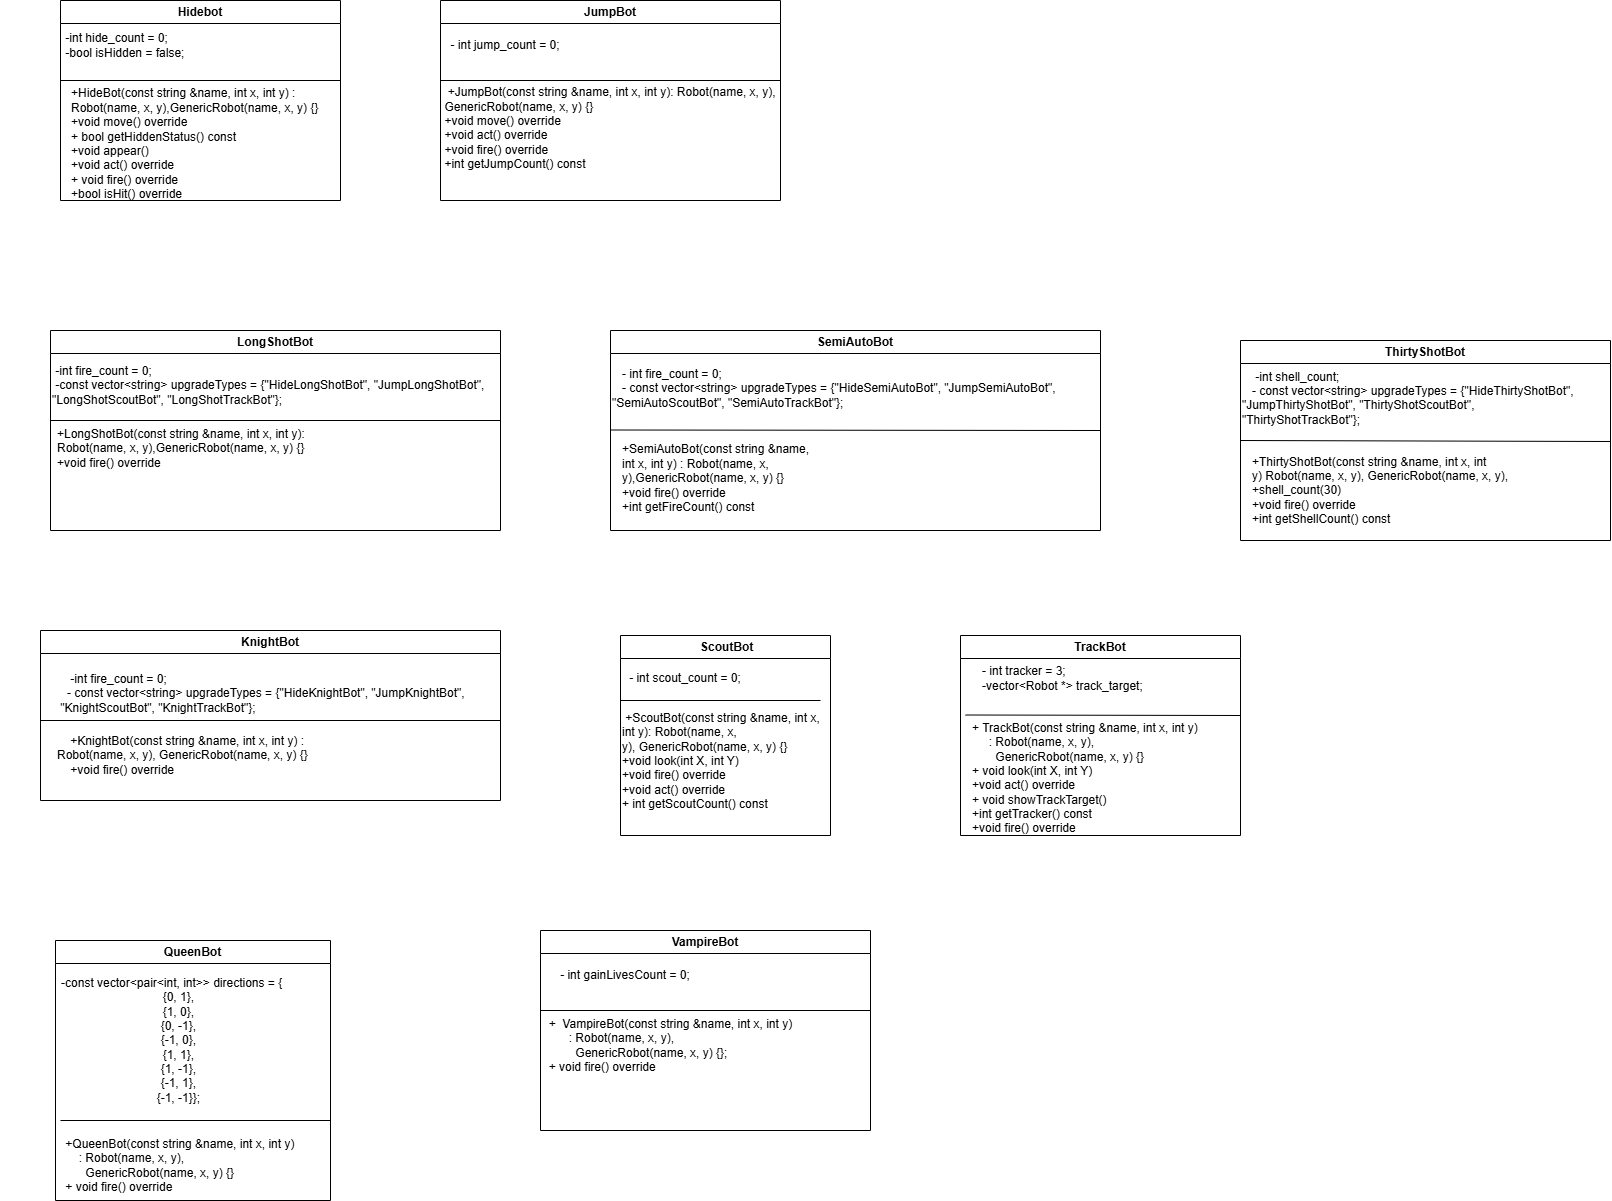

The diagram above was exported from draw.io. Its source (the exported page's mxGraphModel, read from the mxfile embedded in the PNG):
<mxGraphModel dx="1804" dy="928" grid="1" gridSize="10" guides="1" tooltips="1" connect="1" arrows="1" fold="1" page="1" pageScale="1" pageWidth="850" pageHeight="1100" math="0" shadow="0">
  <root>
    <mxCell id="0" />
    <mxCell id="1" parent="0" />
    <mxCell id="CGvUghyQHNpQq5ck0WqS-1" value="Hidebot" style="swimlane;whiteSpace=wrap;html=1;" vertex="1" parent="1">
      <mxGeometry x="110" y="110" width="280" height="200" as="geometry" />
    </mxCell>
    <mxCell id="CGvUghyQHNpQq5ck0WqS-2" value="&lt;div&gt;&amp;nbsp; &amp;nbsp; -int hide_count = 0;&lt;/div&gt;&lt;div&gt;&amp;nbsp; &amp;nbsp; -bool isHidden = false;&lt;/div&gt;" style="text;html=1;align=left;verticalAlign=middle;whiteSpace=wrap;rounded=0;" vertex="1" parent="CGvUghyQHNpQq5ck0WqS-1">
      <mxGeometry x="-10" y="30" width="170" height="30" as="geometry" />
    </mxCell>
    <mxCell id="CGvUghyQHNpQq5ck0WqS-3" value="&lt;div style=&quot;text-align: left;&quot;&gt;+HideBot(const string &amp;amp;name, int x, int y)&lt;span style=&quot;background-color: transparent; color: light-dark(rgb(0, 0, 0), rgb(255, 255, 255));&quot;&gt;&amp;nbsp;: Robot(name, x, y),&lt;/span&gt;&lt;span style=&quot;background-color: transparent; color: light-dark(rgb(0, 0, 0), rgb(255, 255, 255));&quot;&gt;GenericRobot(name, x, y) {}&lt;/span&gt;&lt;/div&gt;&lt;div style=&quot;text-align: left;&quot;&gt;&lt;span style=&quot;background-color: transparent; color: light-dark(rgb(0, 0, 0), rgb(255, 255, 255));&quot;&gt;+void move() override&lt;/span&gt;&lt;/div&gt;&lt;div style=&quot;text-align: left;&quot;&gt;+ bool getHiddenStatus() const&lt;/div&gt;&lt;div style=&quot;text-align: left;&quot;&gt;+void appear()&lt;/div&gt;&lt;div style=&quot;text-align: left;&quot;&gt;+void act() override&lt;/div&gt;&lt;div style=&quot;text-align: left;&quot;&gt;+ void fire() override&lt;/div&gt;&lt;div style=&quot;text-align: left;&quot;&gt;+bool isHit() override&lt;/div&gt;&lt;div style=&quot;text-align: left;&quot;&gt;&lt;br&gt;&lt;/div&gt;&lt;div&gt;&lt;br&gt;&lt;/div&gt;&lt;div&gt;&lt;br&gt;&lt;/div&gt;" style="text;html=1;align=center;verticalAlign=middle;whiteSpace=wrap;rounded=0;" vertex="1" parent="CGvUghyQHNpQq5ck0WqS-1">
      <mxGeometry x="10" y="150" width="270" height="30" as="geometry" />
    </mxCell>
    <mxCell id="CGvUghyQHNpQq5ck0WqS-4" value="" style="endArrow=none;html=1;rounded=0;" edge="1" parent="1">
      <mxGeometry width="50" height="50" relative="1" as="geometry">
        <mxPoint x="110" y="190" as="sourcePoint" />
        <mxPoint x="390" y="190" as="targetPoint" />
      </mxGeometry>
    </mxCell>
    <mxCell id="CGvUghyQHNpQq5ck0WqS-5" value="JumpBot" style="swimlane;whiteSpace=wrap;html=1;" vertex="1" parent="1">
      <mxGeometry x="490" y="110" width="340" height="200" as="geometry" />
    </mxCell>
    <mxCell id="CGvUghyQHNpQq5ck0WqS-6" value="-&amp;nbsp;int jump_count = 0;" style="text;html=1;align=center;verticalAlign=middle;whiteSpace=wrap;rounded=0;" vertex="1" parent="CGvUghyQHNpQq5ck0WqS-5">
      <mxGeometry y="30" width="130" height="30" as="geometry" />
    </mxCell>
    <mxCell id="CGvUghyQHNpQq5ck0WqS-10" value="" style="endArrow=none;html=1;rounded=0;" edge="1" parent="CGvUghyQHNpQq5ck0WqS-5">
      <mxGeometry width="50" height="50" relative="1" as="geometry">
        <mxPoint y="80" as="sourcePoint" />
        <mxPoint x="340" y="80" as="targetPoint" />
      </mxGeometry>
    </mxCell>
    <mxCell id="CGvUghyQHNpQq5ck0WqS-7" value="&lt;div style=&quot;text-align: left;&quot;&gt;&amp;nbsp;+JumpBot(const string &amp;amp;name, int x, int y)&lt;span style=&quot;background-color: transparent; color: light-dark(rgb(0, 0, 0), rgb(255, 255, 255));&quot;&gt;: Robot(name, x, y),&lt;/span&gt;&lt;/div&gt;&lt;div style=&quot;text-align: left;&quot;&gt;GenericRobot(name, x, y) {}&lt;/div&gt;&lt;div style=&quot;text-align: left;&quot;&gt;&lt;span style=&quot;background-color: transparent; color: light-dark(rgb(0, 0, 0), rgb(255, 255, 255));&quot;&gt;+void move() override&lt;/span&gt;&lt;/div&gt;&lt;div style=&quot;text-align: left;&quot;&gt;+void act() override&lt;/div&gt;&lt;div style=&quot;text-align: left;&quot;&gt;+void fire() override&lt;/div&gt;&lt;div style=&quot;text-align: left;&quot;&gt;+int getJumpCount() const&lt;/div&gt;&lt;div&gt;&lt;br&gt;&lt;/div&gt;" style="text;html=1;align=center;verticalAlign=middle;whiteSpace=wrap;rounded=0;" vertex="1" parent="CGvUghyQHNpQq5ck0WqS-5">
      <mxGeometry y="120" width="340" height="30" as="geometry" />
    </mxCell>
    <mxCell id="CGvUghyQHNpQq5ck0WqS-12" value="LongShotBot" style="swimlane;whiteSpace=wrap;html=1;" vertex="1" parent="1">
      <mxGeometry x="100" y="440" width="450" height="200" as="geometry" />
    </mxCell>
    <mxCell id="CGvUghyQHNpQq5ck0WqS-8" value="&lt;div&gt;&amp;nbsp;-int fire_count = 0;&lt;/div&gt;&lt;div&gt;&amp;nbsp;-const vector&amp;lt;string&amp;gt; upgradeTypes = {&quot;HideLongShotBot&quot;, &quot;JumpLongShotBot&quot;, &quot;LongShotScoutBot&quot;, &quot;LongShotTrackBot&quot;};&lt;/div&gt;" style="text;html=1;align=left;verticalAlign=middle;whiteSpace=wrap;rounded=0;" vertex="1" parent="CGvUghyQHNpQq5ck0WqS-12">
      <mxGeometry y="40" width="450" height="30" as="geometry" />
    </mxCell>
    <mxCell id="CGvUghyQHNpQq5ck0WqS-9" value="&lt;div&gt;+LongShotBot(const string &amp;amp;name, int x, int y)&lt;span style=&quot;background-color: transparent; color: light-dark(rgb(0, 0, 0), rgb(255, 255, 255));&quot;&gt;: Robot(name, x, y),&lt;/span&gt;&lt;span style=&quot;background-color: transparent; color: light-dark(rgb(0, 0, 0), rgb(255, 255, 255));&quot;&gt;GenericRobot(name, x, y) {}&lt;/span&gt;&lt;/div&gt;&lt;div&gt;&lt;span style=&quot;background-color: transparent; color: light-dark(rgb(0, 0, 0), rgb(255, 255, 255));&quot;&gt;+void fire() override&lt;/span&gt;&lt;/div&gt;&lt;div&gt;&lt;br&gt;&lt;/div&gt;" style="text;html=1;align=left;verticalAlign=middle;whiteSpace=wrap;rounded=0;" vertex="1" parent="CGvUghyQHNpQq5ck0WqS-12">
      <mxGeometry x="5" y="110" width="290" height="30" as="geometry" />
    </mxCell>
    <mxCell id="CGvUghyQHNpQq5ck0WqS-13" value="" style="endArrow=none;html=1;rounded=0;" edge="1" parent="1">
      <mxGeometry width="50" height="50" relative="1" as="geometry">
        <mxPoint x="100" y="530" as="sourcePoint" />
        <mxPoint x="550" y="530" as="targetPoint" />
      </mxGeometry>
    </mxCell>
    <mxCell id="CGvUghyQHNpQq5ck0WqS-14" value="SemiAutoBot" style="swimlane;whiteSpace=wrap;html=1;" vertex="1" parent="1">
      <mxGeometry x="660" y="440" width="490" height="200" as="geometry" />
    </mxCell>
    <mxCell id="CGvUghyQHNpQq5ck0WqS-17" value="&lt;div&gt;+SemiAutoBot(const string &amp;amp;name, int x, int y)&lt;span style=&quot;background-color: transparent; color: light-dark(rgb(0, 0, 0), rgb(255, 255, 255));&quot;&gt;&amp;nbsp;: Robot(name, x, y),&lt;/span&gt;&lt;span style=&quot;background-color: transparent; color: light-dark(rgb(0, 0, 0), rgb(255, 255, 255));&quot;&gt;GenericRobot(name, x, y) {}&lt;/span&gt;&lt;/div&gt;&lt;div&gt;&lt;span style=&quot;background-color: transparent; color: light-dark(rgb(0, 0, 0), rgb(255, 255, 255));&quot;&gt;+void fire() override&lt;/span&gt;&lt;/div&gt;&lt;div&gt;+int getFireCount() const&lt;/div&gt;&lt;div&gt;&lt;br&gt;&lt;/div&gt;" style="text;html=1;align=left;verticalAlign=middle;whiteSpace=wrap;rounded=0;" vertex="1" parent="CGvUghyQHNpQq5ck0WqS-14">
      <mxGeometry x="10" y="140" width="200" height="30" as="geometry" />
    </mxCell>
    <mxCell id="CGvUghyQHNpQq5ck0WqS-16" value="&lt;div&gt;&amp;nbsp; &amp;nbsp;- int fire_count = 0;&lt;/div&gt;&lt;div&gt;&amp;nbsp; &amp;nbsp;- const vector&amp;lt;string&amp;gt; upgradeTypes = {&quot;HideSemiAutoBot&quot;, &quot;JumpSemiAutoBot&quot;, &quot;SemiAutoScoutBot&quot;, &quot;SemiAutoTrackBot&quot;};&lt;/div&gt;&lt;div&gt;&lt;br&gt;&lt;/div&gt;" style="text;html=1;align=left;verticalAlign=middle;whiteSpace=wrap;rounded=0;" vertex="1" parent="CGvUghyQHNpQq5ck0WqS-14">
      <mxGeometry y="50" width="490" height="30" as="geometry" />
    </mxCell>
    <mxCell id="CGvUghyQHNpQq5ck0WqS-20" value="" style="endArrow=none;html=1;rounded=0;entryX=1;entryY=0.5;entryDx=0;entryDy=0;" edge="1" parent="CGvUghyQHNpQq5ck0WqS-14" target="CGvUghyQHNpQq5ck0WqS-14">
      <mxGeometry width="50" height="50" relative="1" as="geometry">
        <mxPoint y="99.5" as="sourcePoint" />
        <mxPoint x="480" y="100" as="targetPoint" />
      </mxGeometry>
    </mxCell>
    <mxCell id="CGvUghyQHNpQq5ck0WqS-15" value="&lt;div&gt;&lt;br&gt;&lt;/div&gt;" style="text;strokeColor=none;fillColor=none;align=left;verticalAlign=middle;spacingLeft=4;spacingRight=4;overflow=hidden;points=[[0,0.5],[1,0.5]];portConstraint=eastwest;rotatable=0;whiteSpace=wrap;html=1;" vertex="1" parent="1">
      <mxGeometry x="350" y="830" width="290" height="30" as="geometry" />
    </mxCell>
    <mxCell id="CGvUghyQHNpQq5ck0WqS-21" value="ThirtyShotBot" style="swimlane;whiteSpace=wrap;html=1;" vertex="1" parent="1">
      <mxGeometry x="1290" y="450" width="370" height="200" as="geometry" />
    </mxCell>
    <mxCell id="CGvUghyQHNpQq5ck0WqS-18" value="&lt;div&gt;&amp;nbsp; &amp;nbsp; -int shell_count;&lt;/div&gt;&lt;div&gt;&amp;nbsp; &amp;nbsp;- const vector&amp;lt;string&amp;gt; upgradeTypes = {&quot;HideThirtyShotBot&quot;, &quot;JumpThirtyShotBot&quot;, &quot;ThirtyShotScoutBot&quot;, &quot;ThirtyShotTrackBot&quot;};&lt;/div&gt;&lt;div&gt;&lt;br&gt;&lt;/div&gt;" style="text;html=1;align=left;verticalAlign=middle;whiteSpace=wrap;rounded=0;" vertex="1" parent="CGvUghyQHNpQq5ck0WqS-21">
      <mxGeometry y="50" width="342.5" height="30" as="geometry" />
    </mxCell>
    <mxCell id="CGvUghyQHNpQq5ck0WqS-23" value="" style="endArrow=none;html=1;rounded=0;" edge="1" parent="CGvUghyQHNpQq5ck0WqS-21">
      <mxGeometry width="50" height="50" relative="1" as="geometry">
        <mxPoint y="100" as="sourcePoint" />
        <mxPoint x="370" y="101" as="targetPoint" />
      </mxGeometry>
    </mxCell>
    <mxCell id="CGvUghyQHNpQq5ck0WqS-19" value="&lt;div&gt;+ThirtyShotBot(const string &amp;amp;name, int x, int y)&lt;span style=&quot;background-color: transparent; color: light-dark(rgb(0, 0, 0), rgb(255, 255, 255));&quot;&gt;&amp;nbsp;Robot(name, x, y),&lt;/span&gt;&lt;span style=&quot;background-color: transparent; color: light-dark(rgb(0, 0, 0), rgb(255, 255, 255));&quot;&gt;&amp;nbsp;GenericRobot(name, x, y),&lt;/span&gt;&lt;/div&gt;&lt;div&gt;+shell_count(30)&lt;/div&gt;&lt;div&gt;+void fire() override&lt;/div&gt;&lt;div&gt;+int getShellCount() const&lt;/div&gt;" style="text;html=1;align=left;verticalAlign=middle;whiteSpace=wrap;rounded=0;" vertex="1" parent="CGvUghyQHNpQq5ck0WqS-21">
      <mxGeometry x="10" y="130" width="260" height="40" as="geometry" />
    </mxCell>
    <mxCell id="CGvUghyQHNpQq5ck0WqS-24" value="KnightBot" style="swimlane;whiteSpace=wrap;html=1;" vertex="1" parent="1">
      <mxGeometry x="90" y="740" width="460" height="170" as="geometry" />
    </mxCell>
    <mxCell id="CGvUghyQHNpQq5ck0WqS-26" value="" style="endArrow=none;html=1;rounded=0;" edge="1" parent="CGvUghyQHNpQq5ck0WqS-24">
      <mxGeometry width="50" height="50" relative="1" as="geometry">
        <mxPoint y="90" as="sourcePoint" />
        <mxPoint x="460" y="90" as="targetPoint" />
      </mxGeometry>
    </mxCell>
    <mxCell id="CGvUghyQHNpQq5ck0WqS-27" value="&lt;div&gt;&amp;nbsp; &amp;nbsp; +KnightBot(const string &amp;amp;name, int x, int y)&lt;span style=&quot;background-color: transparent; color: light-dark(rgb(0, 0, 0), rgb(255, 255, 255));&quot;&gt;&amp;nbsp;: Robot(name, x, y),&lt;/span&gt;&lt;span style=&quot;background-color: transparent; color: light-dark(rgb(0, 0, 0), rgb(255, 255, 255));&quot;&gt;&amp;nbsp;GenericRobot(name, x, y) {}&lt;/span&gt;&lt;/div&gt;&lt;div&gt;&lt;span style=&quot;background-color: transparent; color: light-dark(rgb(0, 0, 0), rgb(255, 255, 255));&quot;&gt;&amp;nbsp; &amp;nbsp; +void fire() override&lt;/span&gt;&lt;/div&gt;" style="text;html=1;align=left;verticalAlign=middle;whiteSpace=wrap;rounded=0;" vertex="1" parent="CGvUghyQHNpQq5ck0WqS-24">
      <mxGeometry x="15" y="110" width="320" height="30" as="geometry" />
    </mxCell>
    <mxCell id="CGvUghyQHNpQq5ck0WqS-25" value="&lt;div&gt;&amp;nbsp; &amp;nbsp; -int fire_count = 0;&lt;/div&gt;&lt;div style=&quot;&quot;&gt;&amp;nbsp; &amp;nbsp;- const vector&amp;lt;string&amp;gt; upgradeTypes = {&quot;HideKnightBot&quot;, &quot;JumpKnightBot&quot;,&lt;/div&gt;&lt;div style=&quot;&quot;&gt;&amp;nbsp;&quot;KnightScoutBot&quot;, &quot;KnightTrackBot&quot;};&lt;/div&gt;" style="text;html=1;align=left;verticalAlign=middle;resizable=0;points=[];autosize=1;strokeColor=none;fillColor=none;" vertex="1" parent="1">
      <mxGeometry x="105" y="773" width="430" height="60" as="geometry" />
    </mxCell>
    <mxCell id="CGvUghyQHNpQq5ck0WqS-28" value="&amp;nbsp;ScoutBot" style="swimlane;whiteSpace=wrap;html=1;" vertex="1" parent="1">
      <mxGeometry x="670" y="745" width="210" height="200" as="geometry" />
    </mxCell>
    <mxCell id="CGvUghyQHNpQq5ck0WqS-29" value="- int scout_count = 0;" style="text;html=1;align=center;verticalAlign=middle;whiteSpace=wrap;rounded=0;" vertex="1" parent="CGvUghyQHNpQq5ck0WqS-28">
      <mxGeometry y="28" width="130" height="30" as="geometry" />
    </mxCell>
    <mxCell id="CGvUghyQHNpQq5ck0WqS-30" value="&lt;div&gt;&amp;nbsp;+ScoutBot(const string &amp;amp;name, int x, int y)&lt;span style=&quot;background-color: transparent; color: light-dark(rgb(0, 0, 0), rgb(255, 255, 255));&quot;&gt;: Robot(name, x, y),&lt;/span&gt;&lt;span style=&quot;background-color: transparent; color: light-dark(rgb(0, 0, 0), rgb(255, 255, 255));&quot;&gt;&amp;nbsp;GenericRobot(name, x, y) {}&lt;/span&gt;&lt;/div&gt;&lt;div&gt;&lt;span style=&quot;background-color: transparent; color: light-dark(rgb(0, 0, 0), rgb(255, 255, 255));&quot;&gt;+void look(int X, int Y)&lt;/span&gt;&lt;/div&gt;&lt;div&gt;+void fire() override&lt;/div&gt;&lt;div&gt;+void act() override&lt;/div&gt;&lt;div&gt;+ int getScoutCount() const&lt;/div&gt;&lt;div&gt;&lt;br&gt;&lt;/div&gt;&lt;div&gt;&lt;br&gt;&lt;/div&gt;" style="text;html=1;align=left;verticalAlign=middle;whiteSpace=wrap;rounded=0;" vertex="1" parent="CGvUghyQHNpQq5ck0WqS-28">
      <mxGeometry y="125" width="210" height="30" as="geometry" />
    </mxCell>
    <mxCell id="CGvUghyQHNpQq5ck0WqS-33" value="" style="endArrow=none;html=1;rounded=0;" edge="1" parent="1">
      <mxGeometry width="50" height="50" relative="1" as="geometry">
        <mxPoint x="670" y="810" as="sourcePoint" />
        <mxPoint x="870" y="810" as="targetPoint" />
      </mxGeometry>
    </mxCell>
    <mxCell id="CGvUghyQHNpQq5ck0WqS-34" value="TrackBot" style="swimlane;whiteSpace=wrap;html=1;" vertex="1" parent="1">
      <mxGeometry x="1010" y="745" width="280" height="200" as="geometry" />
    </mxCell>
    <mxCell id="CGvUghyQHNpQq5ck0WqS-31" value="&lt;div&gt;&amp;nbsp; &amp;nbsp;- int tracker = 3;&lt;/div&gt;&lt;div&gt;&amp;nbsp; &amp;nbsp;-vector&amp;lt;Robot *&amp;gt; track_target;&lt;/div&gt;" style="text;html=1;align=left;verticalAlign=middle;whiteSpace=wrap;rounded=0;" vertex="1" parent="CGvUghyQHNpQq5ck0WqS-34">
      <mxGeometry x="10" y="28" width="190" height="30" as="geometry" />
    </mxCell>
    <mxCell id="CGvUghyQHNpQq5ck0WqS-37" value="" style="endArrow=none;html=1;rounded=0;" edge="1" parent="CGvUghyQHNpQq5ck0WqS-34">
      <mxGeometry width="50" height="50" relative="1" as="geometry">
        <mxPoint x="5" y="79.5" as="sourcePoint" />
        <mxPoint x="280" y="80" as="targetPoint" />
      </mxGeometry>
    </mxCell>
    <mxCell id="CGvUghyQHNpQq5ck0WqS-32" value="&lt;div&gt;&amp;nbsp; &amp;nbsp;+ TrackBot(const string &amp;amp;name, int x, int y)&lt;/div&gt;&lt;div&gt;&amp;nbsp; &amp;nbsp; &amp;nbsp; &amp;nbsp; : Robot(name, x, y),&lt;/div&gt;&lt;div&gt;&amp;nbsp; &amp;nbsp; &amp;nbsp; &amp;nbsp; &amp;nbsp; GenericRobot(name, x, y) {}&lt;/div&gt;&lt;div&gt;&amp;nbsp; &amp;nbsp;+ void look(int X, int Y)&lt;/div&gt;&lt;div&gt;&lt;div&gt;&amp;nbsp; &amp;nbsp;+void act() override&lt;/div&gt;&lt;/div&gt;&lt;div&gt;&lt;span style=&quot;background-color: transparent; color: light-dark(rgb(0, 0, 0), rgb(255, 255, 255));&quot;&gt;&amp;nbsp; &amp;nbsp;+ void showTrackTarget()&lt;/span&gt;&lt;/div&gt;&lt;div&gt;&amp;nbsp; &amp;nbsp;+int getTracker() const&lt;/div&gt;&lt;div&gt;&lt;div&gt;&amp;nbsp; &amp;nbsp;+void fire() override&lt;/div&gt;&lt;/div&gt;&lt;div&gt;&lt;br&gt;&lt;/div&gt;" style="text;html=1;align=left;verticalAlign=middle;whiteSpace=wrap;rounded=0;" vertex="1" parent="CGvUghyQHNpQq5ck0WqS-34">
      <mxGeometry y="135" width="280" height="30" as="geometry" />
    </mxCell>
    <mxCell id="CGvUghyQHNpQq5ck0WqS-38" value="QueenBot" style="swimlane;whiteSpace=wrap;html=1;" vertex="1" parent="1">
      <mxGeometry x="105" y="1050" width="275" height="260" as="geometry" />
    </mxCell>
    <mxCell id="CGvUghyQHNpQq5ck0WqS-39" value="&lt;div&gt;&amp;nbsp; &amp;nbsp; -const vector&amp;lt;pair&amp;lt;int, int&amp;gt;&amp;gt; directions = {&lt;/div&gt;&lt;div&gt;&amp;nbsp; &amp;nbsp; &amp;nbsp; &amp;nbsp; {0, 1},&lt;/div&gt;&lt;div&gt;&amp;nbsp; &amp;nbsp; &amp;nbsp; &amp;nbsp; {1, 0},&lt;/div&gt;&lt;div&gt;&amp;nbsp; &amp;nbsp; &amp;nbsp; &amp;nbsp; {0, -1},&lt;/div&gt;&lt;div&gt;&amp;nbsp; &amp;nbsp; &amp;nbsp; &amp;nbsp; {-1, 0},&lt;/div&gt;&lt;div&gt;&amp;nbsp; &amp;nbsp; &amp;nbsp; &amp;nbsp; {1, 1},&lt;/div&gt;&lt;div&gt;&amp;nbsp; &amp;nbsp; &amp;nbsp; &amp;nbsp; {1, -1},&lt;/div&gt;&lt;div&gt;&amp;nbsp; &amp;nbsp; &amp;nbsp; &amp;nbsp; {-1, 1},&lt;/div&gt;&lt;div&gt;&amp;nbsp; &amp;nbsp; &amp;nbsp; &amp;nbsp; {-1, -1}};&lt;/div&gt;" style="text;html=1;align=center;verticalAlign=middle;whiteSpace=wrap;rounded=0;" vertex="1" parent="CGvUghyQHNpQq5ck0WqS-38">
      <mxGeometry x="-55" y="85" width="330" height="30" as="geometry" />
    </mxCell>
    <mxCell id="CGvUghyQHNpQq5ck0WqS-40" value="&lt;div&gt;&amp;nbsp; &amp;nbsp; +QueenBot(const string &amp;amp;name, int x, int y)&lt;/div&gt;&lt;div&gt;&amp;nbsp; &amp;nbsp; &amp;nbsp; &amp;nbsp; : Robot(name, x, y),&lt;/div&gt;&lt;div&gt;&amp;nbsp; &amp;nbsp; &amp;nbsp; &amp;nbsp; &amp;nbsp; GenericRobot(name, x, y) {}&lt;/div&gt;&lt;div&gt;&lt;span style=&quot;background-color: transparent; color: light-dark(rgb(0, 0, 0), rgb(255, 255, 255));&quot;&gt;&amp;nbsp; &amp;nbsp; + void fire() override&lt;/span&gt;&lt;/div&gt;" style="text;html=1;align=left;verticalAlign=middle;whiteSpace=wrap;rounded=0;" vertex="1" parent="CGvUghyQHNpQq5ck0WqS-38">
      <mxGeometry x="-5" y="210" width="270" height="30" as="geometry" />
    </mxCell>
    <mxCell id="CGvUghyQHNpQq5ck0WqS-41" value="" style="endArrow=none;html=1;rounded=0;" edge="1" parent="1">
      <mxGeometry width="50" height="50" relative="1" as="geometry">
        <mxPoint x="110" y="1230" as="sourcePoint" />
        <mxPoint x="380" y="1230" as="targetPoint" />
      </mxGeometry>
    </mxCell>
    <mxCell id="CGvUghyQHNpQq5ck0WqS-46" value="VampireBot" style="swimlane;whiteSpace=wrap;html=1;" vertex="1" parent="1">
      <mxGeometry x="590" y="1040" width="330" height="200" as="geometry" />
    </mxCell>
    <mxCell id="CGvUghyQHNpQq5ck0WqS-47" value="&amp;nbsp; &amp;nbsp;- int gainLivesCount = 0;" style="text;html=1;align=center;verticalAlign=middle;whiteSpace=wrap;rounded=0;" vertex="1" parent="CGvUghyQHNpQq5ck0WqS-46">
      <mxGeometry x="-20" y="30" width="200" height="30" as="geometry" />
    </mxCell>
    <mxCell id="CGvUghyQHNpQq5ck0WqS-48" value="" style="endArrow=none;html=1;rounded=0;" edge="1" parent="CGvUghyQHNpQq5ck0WqS-46">
      <mxGeometry width="50" height="50" relative="1" as="geometry">
        <mxPoint y="80" as="sourcePoint" />
        <mxPoint x="330" y="80" as="targetPoint" />
      </mxGeometry>
    </mxCell>
    <mxCell id="CGvUghyQHNpQq5ck0WqS-49" value="&lt;div&gt;&amp;nbsp; +&amp;nbsp; VampireBot(const string &amp;amp;name, int x, int y)&lt;/div&gt;&lt;div&gt;&amp;nbsp; &amp;nbsp; &amp;nbsp; &amp;nbsp; : Robot(name, x, y),&lt;/div&gt;&lt;div&gt;&amp;nbsp; &amp;nbsp; &amp;nbsp; &amp;nbsp; &amp;nbsp; GenericRobot(name, x, y) {};&lt;/div&gt;&lt;div&gt;&lt;span style=&quot;background-color: transparent; color: light-dark(rgb(0, 0, 0), rgb(255, 255, 255));&quot;&gt;&amp;nbsp; + void fire() override&lt;/span&gt;&lt;/div&gt;" style="text;html=1;align=left;verticalAlign=middle;whiteSpace=wrap;rounded=0;" vertex="1" parent="CGvUghyQHNpQq5ck0WqS-46">
      <mxGeometry y="100" width="330" height="30" as="geometry" />
    </mxCell>
  </root>
</mxGraphModel>